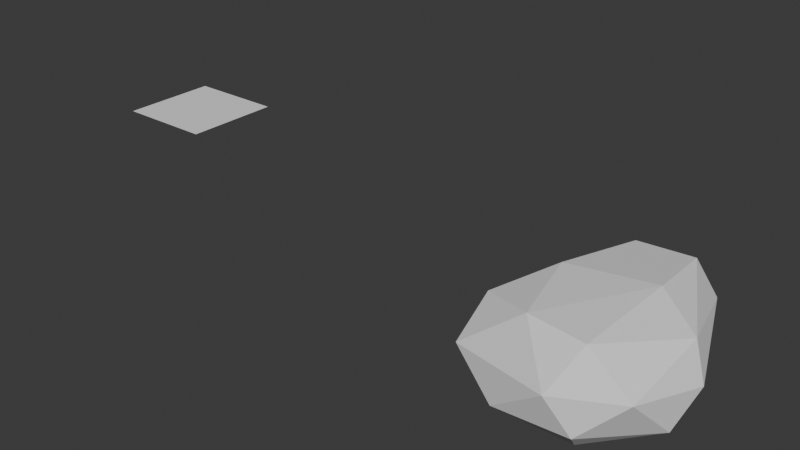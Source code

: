 # Source: Rune1BaseUnMod.blend  (saved by Blender 4.4.32; exported with 4.5.12 LTS)
import bpy
from mathutils import Matrix  # noqa: F401  (used for matrix-valued properties, if any)

bpy.ops.wm.read_factory_settings(use_empty=True)
scene = bpy.context.scene
scene.name = 'Scene'

# ---- collections
col_collection = bpy.data.collections.new('Collection'); scene.collection.children.link(col_collection)

# ---- world
world_world = bpy.data.worlds.new('World'); scene.world = world_world
world_world.use_nodes = True; world_world.node_tree.nodes.clear()
_N = world_world.node_tree.nodes; _L = world_world.node_tree.links
n0 = _N.new('ShaderNodeOutputWorld'); n0.name = 'World Output'; n0.location = (300, 300)
n1 = _N.new('ShaderNodeBackground'); n1.name = 'Background'; n1.location = (10, 300)
n1.inputs[0].default_value = (0.05088, 0.05088, 0.05088, 1.0)
_L.new(n1.outputs[0], n0.inputs[0])
n0.is_active_output = True
world_world.color = (0.05088, 0.05088, 0.05088)
world_world.sun_shadow_jitter_overblur = 0.0

# ---- meshes
me_cube = bpy.data.meshes.new('Cube')
me_cube.from_pydata([(-1.0, -1.737, -0.4372), (-1.0, -1.737, 0.4372), (-0.226, 2.19, -0.1218), (-0.226, 2.19, 0.1218), (1.0, -1.737, -0.4372), (1.0, -1.737, 0.4372), (0.331, 2.19, -0.1218), (0.331, 2.19, 0.1218), (-1.372, 0.09343, -0.4372), (-1.372, -1.065, -0.4372), (-1.372, -1.065, 0.4372), (-1.372, 0.09343, 0.4372), (1.372, -1.065, -0.4372), (1.372, 0.09343, -0.4372), (1.372, 0.09343, 0.4372), (1.372, -1.065, 0.4372)], [], [(8, 11, 3, 2), (2, 3, 7, 6), (12, 15, 5, 4), (4, 5, 1, 0), (9, 12, 4, 0), (15, 10, 1, 5), (7, 3, 11, 14), (14, 11, 10, 15), (2, 6, 13, 8), (8, 13, 12, 9), (6, 7, 14, 13), (13, 14, 15, 12), (0, 1, 10, 9), (9, 10, 11, 8)])
_uv = me_cube.uv_layers.new(name='UVMap')
_uv.uv.foreach_set('vector', [0.375, 0.1667, 0.625, 0.1667, 0.625, 0.25, 0.375, 0.25, 0.375, 0.25, 0.625, 0.25, 0.625, 0.5, 0.375, 0.5, 0.375, 0.6667, 0.625, 0.6667, 0.625, 0.75, 0.375, 0.75, 0.375, 0.75, 0.625, 0.75, 0.625, 1.0, 0.375, 1.0, 0.125, 0.6667, 0.375, 0.6667, 0.375, 0.75, 0.125, 0.75, 0.625, 0.6667, 0.875, 0.6667, 0.875, 0.75, 0.625, 0.75, 0.625, 0.5, 0.875, 0.5, 0.875, 0.5833, 0.625, 0.5833, 0.625, 0.5833, 0.875, 0.5833, 0.875, 0.6667, 0.625, 0.6667, 0.125, 0.5, 0.375, 0.5, 0.375, 0.5833, 0.125, 0.5833, 0.125, 0.5833, 0.375, 0.5833, 0.375, 0.6667, 0.125, 0.6667, 0.375, 0.5, 0.625, 0.5, 0.625, 0.5833, 0.375, 0.5833, 0.375, 0.5833, 0.625, 0.5833, 0.625, 0.6667, 0.375, 0.6667, 0.375, 0.0, 0.625, 0.0, 0.625, 0.08333, 0.375, 0.08333, 0.375, 0.08333, 0.625, 0.08333, 0.625, 0.1667, 0.375, 0.1667])
me_cube.update()
me_plane = bpy.data.meshes.new('Plane')
me_plane.from_pydata([(-1.0, -1.0, 0.0), (1.0, -1.0, 0.0), (-1.0, 1.0, 0.0), (1.0, 1.0, 0.0)], [], [(0, 1, 3, 2)])
_uv = me_plane.uv_layers.new(name='UVMap')
_uv.uv.foreach_set('vector', [0.0, 0.0, 1.0, 0.0, 1.0, 1.0, 0.0, 1.0])
me_plane.update()

# ---- objects
ob_cube = bpy.data.objects.new('Cube', me_cube)
ob_plane = bpy.data.objects.new('Plane', me_plane)

# ---- transforms, parenting, visibility, modifiers, constraints
ob_cube.location = (0.0, 0.0, 0.0)
_m = ob_cube.modifiers.new('Subdivision', 'SUBSURF')
_m.levels = 4
_m = ob_cube.modifiers.new('Displace', 'DISPLACE')
_m.mid_level = 0.2687
_m.texture_coords = 'OBJECT'
_m.texture_coords_object = ob_plane
_m = ob_cube.modifiers.new('Decimate', 'DECIMATE')
_m.ratio = 0.102
_m.iterations = 3
_m.angle_limit = 0.199
ob_plane.location = (-9.8, -0.2988, 1.76)

# ---- collection membership
col_collection.objects.link(ob_cube)
col_collection.objects.link(ob_plane)

# ---- scene / render settings (as saved in the file)
scene.frame_start = 1; scene.frame_end = 250; scene.frame_set(1)
scene.render.engine = 'BLENDER_EEVEE_NEXT'
bpy.context.view_layer.update()

# ---- added for rendering (the .blend has no active camera and no usable light): camera, sun
cam_auto = bpy.data.cameras.new('AutoCamera')
cam_auto.lens = 50.0
cam_auto.sensor_width = 36.0
cam_auto.clip_end = 1000.0
ob_auto_camera = bpy.data.objects.new('AutoCamera', cam_auto)
scene.collection.objects.link(ob_auto_camera)
ob_auto_camera.location = (7.61109, -14.5837, 10.3189)
ob_auto_camera.rotation_euler = (1.09748, -7.21219e-08, 0.694738)
scene.camera = ob_auto_camera
light_auto_sun = bpy.data.lights.new('AutoSun', 'SUN')
light_auto_sun.energy = 3.0
light_auto_sun.angle = 0.0523599
ob_auto_sun = bpy.data.objects.new('AutoSun', light_auto_sun)
scene.collection.objects.link(ob_auto_sun)
ob_auto_sun.rotation_euler = (0.872665, 0.174533, 0.523599)
bpy.context.view_layer.update()
